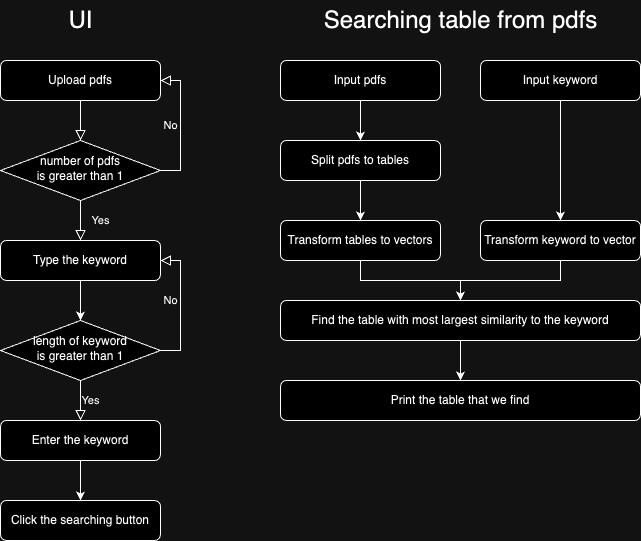

The diagram above was exported from draw.io. Its source (the exported page's mxGraphModel, read from the mxfile embedded in the PNG):
<mxGraphModel dx="804" dy="1765" grid="1" gridSize="10" guides="1" tooltips="1" connect="1" arrows="1" fold="1" page="1" pageScale="1" pageWidth="827" pageHeight="1169" math="0" shadow="0">
  <root>
    <mxCell id="0" />
    <mxCell id="1" parent="0" />
    <mxCell id="2" value="" style="rounded=0;html=1;jettySize=auto;orthogonalLoop=1;fontSize=11;endArrow=block;endFill=0;endSize=8;strokeWidth=1;shadow=0;labelBackgroundColor=none;edgeStyle=orthogonalEdgeStyle;" edge="1" source="3" target="6" parent="1">
      <mxGeometry relative="1" as="geometry" />
    </mxCell>
    <mxCell id="3" value="Upload pdfs" style="rounded=1;whiteSpace=wrap;html=1;fontSize=12;glass=0;strokeWidth=1;shadow=0;" vertex="1" parent="1">
      <mxGeometry x="160" y="40" width="160" height="40" as="geometry" />
    </mxCell>
    <mxCell id="4" value="Yes" style="rounded=0;html=1;jettySize=auto;orthogonalLoop=1;fontSize=11;endArrow=block;endFill=0;endSize=8;strokeWidth=1;shadow=0;labelBackgroundColor=none;edgeStyle=orthogonalEdgeStyle;entryX=0.5;entryY=0;entryDx=0;entryDy=0;" edge="1" source="6" target="7" parent="1">
      <mxGeometry y="20" relative="1" as="geometry">
        <mxPoint as="offset" />
        <mxPoint x="310" y="260" as="targetPoint" />
      </mxGeometry>
    </mxCell>
    <mxCell id="5" value="No" style="edgeStyle=orthogonalEdgeStyle;rounded=0;html=1;jettySize=auto;orthogonalLoop=1;fontSize=11;endArrow=block;endFill=0;endSize=8;strokeWidth=1;shadow=0;labelBackgroundColor=none;entryX=1;entryY=0.5;entryDx=0;entryDy=0;" edge="1" source="6" target="3" parent="1">
      <mxGeometry y="10" relative="1" as="geometry">
        <mxPoint as="offset" />
        <mxPoint x="370" y="240" as="targetPoint" />
        <Array as="points">
          <mxPoint x="340" y="150" />
          <mxPoint x="340" y="60" />
        </Array>
      </mxGeometry>
    </mxCell>
    <mxCell id="6" value="number of pdfs &lt;br&gt;is greater than 1" style="rhombus;whiteSpace=wrap;html=1;shadow=0;fontFamily=Helvetica;fontSize=12;align=center;strokeWidth=1;spacing=6;spacingTop=-4;" vertex="1" parent="1">
      <mxGeometry x="160" y="120" width="160" height="60" as="geometry" />
    </mxCell>
    <mxCell id="7" value="Type the keyword" style="rounded=1;whiteSpace=wrap;html=1;fontSize=12;glass=0;strokeWidth=1;shadow=0;" vertex="1" parent="1">
      <mxGeometry x="160" y="220" width="160" height="40" as="geometry" />
    </mxCell>
    <mxCell id="8" value="No" style="rounded=0;html=1;jettySize=auto;orthogonalLoop=1;fontSize=11;endArrow=block;endFill=0;endSize=8;strokeWidth=1;shadow=0;labelBackgroundColor=none;edgeStyle=orthogonalEdgeStyle;entryX=1;entryY=0.5;entryDx=0;entryDy=0;" edge="1" source="10" target="7" parent="1">
      <mxGeometry x="0.0769" y="10" relative="1" as="geometry">
        <mxPoint as="offset" />
        <mxPoint x="590" y="230" as="targetPoint" />
        <Array as="points">
          <mxPoint x="340" y="330" />
          <mxPoint x="340" y="240" />
        </Array>
      </mxGeometry>
    </mxCell>
    <mxCell id="9" value="Yes" style="edgeStyle=orthogonalEdgeStyle;rounded=0;html=1;jettySize=auto;orthogonalLoop=1;fontSize=11;endArrow=block;endFill=0;endSize=8;strokeWidth=1;shadow=0;labelBackgroundColor=none;" edge="1" source="10" target="11" parent="1">
      <mxGeometry y="10" relative="1" as="geometry">
        <mxPoint as="offset" />
      </mxGeometry>
    </mxCell>
    <mxCell id="10" value="length of keyword &lt;br&gt;is greater than 1" style="rhombus;whiteSpace=wrap;html=1;shadow=0;fontFamily=Helvetica;fontSize=12;align=center;strokeWidth=1;spacing=6;spacingTop=-4;" vertex="1" parent="1">
      <mxGeometry x="160" y="300" width="160" height="60" as="geometry" />
    </mxCell>
    <mxCell id="11" value="Enter the keyword" style="rounded=1;whiteSpace=wrap;html=1;fontSize=12;glass=0;strokeWidth=1;shadow=0;" vertex="1" parent="1">
      <mxGeometry x="160" y="400" width="160" height="40" as="geometry" />
    </mxCell>
    <mxCell id="12" value="" style="endArrow=classic;html=1;rounded=0;exitX=0.5;exitY=1;exitDx=0;exitDy=0;entryX=0.5;entryY=0;entryDx=0;entryDy=0;" edge="1" source="7" target="10" parent="1">
      <mxGeometry width="50" height="50" relative="1" as="geometry">
        <mxPoint x="390" y="330" as="sourcePoint" />
        <mxPoint x="440" y="280" as="targetPoint" />
      </mxGeometry>
    </mxCell>
    <mxCell id="13" value="" style="endArrow=classic;html=1;rounded=0;exitX=0.5;exitY=1;exitDx=0;exitDy=0;entryX=0.5;entryY=0;entryDx=0;entryDy=0;" edge="1" source="11" target="14" parent="1">
      <mxGeometry width="50" height="50" relative="1" as="geometry">
        <mxPoint x="390" y="420" as="sourcePoint" />
        <mxPoint x="240" y="480" as="targetPoint" />
      </mxGeometry>
    </mxCell>
    <mxCell id="14" value="Click the searching button" style="rounded=1;whiteSpace=wrap;html=1;fontSize=12;glass=0;strokeWidth=1;shadow=0;" vertex="1" parent="1">
      <mxGeometry x="160" y="480" width="160" height="40" as="geometry" />
    </mxCell>
    <mxCell id="15" value="&lt;font style=&quot;font-size: 24px;&quot;&gt;UI&lt;/font&gt;" style="text;html=1;align=center;verticalAlign=middle;resizable=0;points=[];autosize=1;strokeColor=none;fillColor=none;" vertex="1" parent="1">
      <mxGeometry x="215" y="-20" width="50" height="40" as="geometry" />
    </mxCell>
    <mxCell id="16" value="Input pdfs" style="rounded=1;whiteSpace=wrap;html=1;fontSize=12;glass=0;strokeWidth=1;shadow=0;" vertex="1" parent="1">
      <mxGeometry x="440" y="40" width="160" height="40" as="geometry" />
    </mxCell>
    <mxCell id="17" value="Input keyword" style="rounded=1;whiteSpace=wrap;html=1;fontSize=12;glass=0;strokeWidth=1;shadow=0;" vertex="1" parent="1">
      <mxGeometry x="640" y="40" width="160" height="40" as="geometry" />
    </mxCell>
    <mxCell id="18" value="Split pdfs to tables" style="rounded=1;whiteSpace=wrap;html=1;fontSize=12;glass=0;strokeWidth=1;shadow=0;" vertex="1" parent="1">
      <mxGeometry x="440" y="120" width="160" height="40" as="geometry" />
    </mxCell>
    <mxCell id="19" value="Transform tables to vectors" style="rounded=1;whiteSpace=wrap;html=1;fontSize=12;glass=0;strokeWidth=1;shadow=0;" vertex="1" parent="1">
      <mxGeometry x="440" y="200" width="160" height="40" as="geometry" />
    </mxCell>
    <mxCell id="20" value="Transform keyword to vector" style="rounded=1;whiteSpace=wrap;html=1;fontSize=12;glass=0;strokeWidth=1;shadow=0;" vertex="1" parent="1">
      <mxGeometry x="640" y="200" width="160" height="40" as="geometry" />
    </mxCell>
    <mxCell id="21" value="" style="endArrow=classic;html=1;rounded=0;exitX=0.5;exitY=1;exitDx=0;exitDy=0;entryX=0.5;entryY=0;entryDx=0;entryDy=0;" edge="1" source="16" target="18" parent="1">
      <mxGeometry width="50" height="50" relative="1" as="geometry">
        <mxPoint x="390" y="280" as="sourcePoint" />
        <mxPoint x="440" y="230" as="targetPoint" />
      </mxGeometry>
    </mxCell>
    <mxCell id="22" value="" style="endArrow=classic;html=1;rounded=0;exitX=0.5;exitY=1;exitDx=0;exitDy=0;entryX=0.5;entryY=0;entryDx=0;entryDy=0;" edge="1" source="17" target="20" parent="1">
      <mxGeometry width="50" height="50" relative="1" as="geometry">
        <mxPoint x="390" y="280" as="sourcePoint" />
        <mxPoint x="440" y="230" as="targetPoint" />
      </mxGeometry>
    </mxCell>
    <mxCell id="23" value="" style="endArrow=classic;html=1;rounded=0;exitX=0.5;exitY=1;exitDx=0;exitDy=0;entryX=0.5;entryY=0;entryDx=0;entryDy=0;" edge="1" source="18" target="19" parent="1">
      <mxGeometry width="50" height="50" relative="1" as="geometry">
        <mxPoint x="390" y="280" as="sourcePoint" />
        <mxPoint x="440" y="230" as="targetPoint" />
      </mxGeometry>
    </mxCell>
    <mxCell id="24" value="Find the table with most largest similarity to the keyword" style="rounded=1;whiteSpace=wrap;html=1;" vertex="1" parent="1">
      <mxGeometry x="440" y="280" width="360" height="40" as="geometry" />
    </mxCell>
    <mxCell id="25" value="Print the table that we find" style="rounded=1;whiteSpace=wrap;html=1;" vertex="1" parent="1">
      <mxGeometry x="440" y="360" width="360" height="40" as="geometry" />
    </mxCell>
    <mxCell id="26" value="" style="endArrow=classic;html=1;rounded=0;exitX=0.5;exitY=1;exitDx=0;exitDy=0;entryX=0.5;entryY=0;entryDx=0;entryDy=0;" edge="1" source="19" target="24" parent="1">
      <mxGeometry width="50" height="50" relative="1" as="geometry">
        <mxPoint x="390" y="280" as="sourcePoint" />
        <mxPoint x="440" y="230" as="targetPoint" />
        <Array as="points">
          <mxPoint x="520" y="260" />
          <mxPoint x="620" y="260" />
        </Array>
      </mxGeometry>
    </mxCell>
    <mxCell id="27" value="" style="endArrow=classic;html=1;rounded=0;exitX=0.5;exitY=1;exitDx=0;exitDy=0;" edge="1" source="20" parent="1">
      <mxGeometry width="50" height="50" relative="1" as="geometry">
        <mxPoint x="390" y="280" as="sourcePoint" />
        <mxPoint x="620" y="280" as="targetPoint" />
        <Array as="points">
          <mxPoint x="720" y="260" />
          <mxPoint x="620" y="260" />
        </Array>
      </mxGeometry>
    </mxCell>
    <mxCell id="28" value="" style="endArrow=classic;html=1;rounded=0;exitX=0.5;exitY=1;exitDx=0;exitDy=0;entryX=0.5;entryY=0;entryDx=0;entryDy=0;" edge="1" source="24" target="25" parent="1">
      <mxGeometry width="50" height="50" relative="1" as="geometry">
        <mxPoint x="390" y="280" as="sourcePoint" />
        <mxPoint x="440" y="230" as="targetPoint" />
      </mxGeometry>
    </mxCell>
    <mxCell id="29" value="&lt;font style=&quot;font-size: 24px;&quot;&gt;Searching table from pdfs&lt;/font&gt;" style="text;html=1;align=center;verticalAlign=middle;resizable=0;points=[];autosize=1;strokeColor=none;fillColor=none;" vertex="1" parent="1">
      <mxGeometry x="470" y="-20" width="300" height="40" as="geometry" />
    </mxCell>
  </root>
</mxGraphModel>